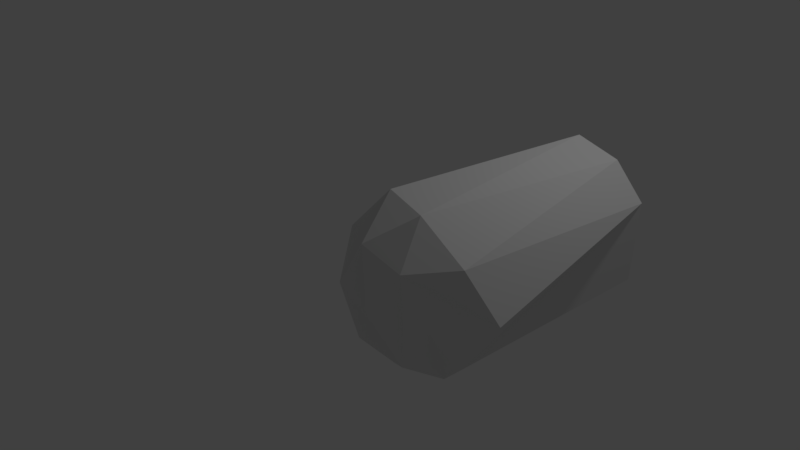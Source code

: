 # Source: bullet.blend  (saved by Blender 2.78.0; exported with 4.5.12 LTS)
import bpy
from mathutils import Matrix  # noqa: F401  (used for matrix-valued properties, if any)

bpy.ops.wm.read_factory_settings(use_empty=True)
scene = bpy.context.scene
scene.name = 'Scene'

# ---- collections
col_collection_1 = bpy.data.collections.new('Collection 1'); scene.collection.children.link(col_collection_1)

# ---- world
world_world = bpy.data.worlds.new('World'); scene.world = world_world
world_world.color = (0.05088, 0.05088, 0.05088)
world_world.use_sun_shadow = False
world_world.sun_shadow_jitter_overblur = 0.0
world_world.cycles.sampling_method = 'MANUAL'

# ---- cameras
cam_camera = bpy.data.cameras.new('Camera')
cam_camera.clip_end = 100.0
cam_camera.lens = 35.0
cam_camera.sensor_width = 32.0
cam_camera.sensor_height = 18.0
cam_camera.ortho_scale = 7.314
cam_camera.dof.focus_distance = 0.0
cam_camera.dof.aperture_fstop = 128.0

# ---- lights
light_lamp = bpy.data.lights.new('Lamp', 'POINT')
light_lamp.transmission_factor = 0.0
light_lamp.cutoff_distance = 30.0
light_lamp.energy = 100.0
light_lamp.shadow_buffer_clip_start = 1.001
light_lamp.shadow_soft_size = 0.1
light_lamp.shadow_maximum_resolution = 0.006
light_lamp.use_absolute_resolution = True

# ---- meshes
me_icosphere_001 = bpy.data.meshes.new('Icosphere.001')
me_icosphere_001.from_pydata([(0.00386, 1.963, -0.926), (0.7236, -0.5257, -0.4472), (-0.2764, -0.8506, -0.4472), (-0.8175, 1.963, -0.4184), (0.2764, -0.8506, 0.4472), (-0.7236, -0.5257, 0.4472), (0.8252, 1.963, 0.403), (0.00386, 1.963, 0.9106), (-0.1625, -0.5, -0.8507), (0.3944, -0.4001, -0.7889), (0.2629, -0.809, -0.5257), (0.785, 1.963, -0.4905), (-0.4789, 1.963, -0.7889), (-0.6882, -0.5, -0.5257), (0.9511, -0.309, 0.0), (0.0, -1.0, 0.0), (0.5878, -0.809, 0.0), (-0.9511, -0.309, 0.0), (-0.5878, -0.809, 0.0), (0.6882, -0.5, 0.5257), (-0.2629, -0.809, 0.5257), (-0.7773, 1.963, 0.4751), (0.1625, -0.5, 0.8507), (0.4866, 1.963, 0.7734), (-0.4253, -0.309, 0.8507)], [], [(13, 3, 12, 8), (0, 9, 8, 12), (1, 9, 0, 11), (23, 7, 22, 19), (5, 24, 21, 17), (24, 22, 7, 21), (20, 24, 5, 17, 18), (6, 23, 19, 14), (1, 11, 6, 14), (2, 10, 15, 20, 18), (1, 16, 10, 2, 8, 9), (17, 13, 8, 2, 18), (16, 4, 20, 15, 10), (3, 13, 17, 21), (1, 14, 19, 4, 16), (12, 3, 21, 7, 23, 6, 11, 0), (19, 22, 24, 20, 4)])
me_icosphere_001.use_remesh_preserve_volume = False
me_icosphere_001.use_remesh_preserve_attributes = False
me_icosphere_001.use_mirror_vertex_groups = False
me_icosphere_001.update()

# ---- objects
ob_icosphere = bpy.data.objects.new('Icosphere', me_icosphere_001)
ob_lamp = bpy.data.objects.new('Lamp', light_lamp)
ob_camera = bpy.data.objects.new('Camera', cam_camera)

# ---- transforms, parenting, visibility, modifiers, constraints
ob_icosphere.location = (2.536, -1.256, 1.229)
ob_icosphere.lineart.crease_threshold = 0.0
ob_lamp.location = (4.076, 1.005, 5.904)
ob_lamp.rotation_euler = (0.6503, 0.05522, 1.866)
ob_lamp.lock_rotations_4d = False
ob_lamp.empty_display_type = 'ARROWS'
ob_lamp.color = (0.0, 0.0, 0.0, 0.0)
ob_lamp.lineart.crease_threshold = 0.0
ob_camera.location = (7.481, -6.508, 5.344)
ob_camera.rotation_euler = (1.109, 0.0, 0.8149)
ob_camera.lock_rotations_4d = False
ob_camera.empty_display_type = 'ARROWS'
ob_camera.color = (0.0, 0.0, 0.0, 0.0)
ob_camera.display_type = 'WIRE'
ob_camera.lineart.crease_threshold = 0.0

# ---- collection membership
col_collection_1.objects.link(ob_icosphere)
col_collection_1.objects.link(ob_lamp)
col_collection_1.objects.link(ob_camera)

# ---- scene / render settings (as saved in the file)
scene.camera = ob_camera
scene.frame_start = 1; scene.frame_end = 250; scene.frame_set(1)
scene.render.engine = 'BLENDER_EEVEE_NEXT'
scene.render.resolution_percentage = 50
scene.render.dither_intensity = 0.0
scene.cycles.use_denoising = False
scene.cycles.samples = 128
scene.cycles.sampling_pattern = 'TABULATED_SOBOL'
scene.cycles.light_sampling_threshold = 0.0
scene.cycles.use_adaptive_sampling = False
scene.cycles.use_light_tree = False
scene.cycles.blur_glossy = 0.0
scene.cycles.sample_clamp_indirect = 0.0
scene.view_settings.view_transform = 'Standard'
bpy.context.view_layer.update()
